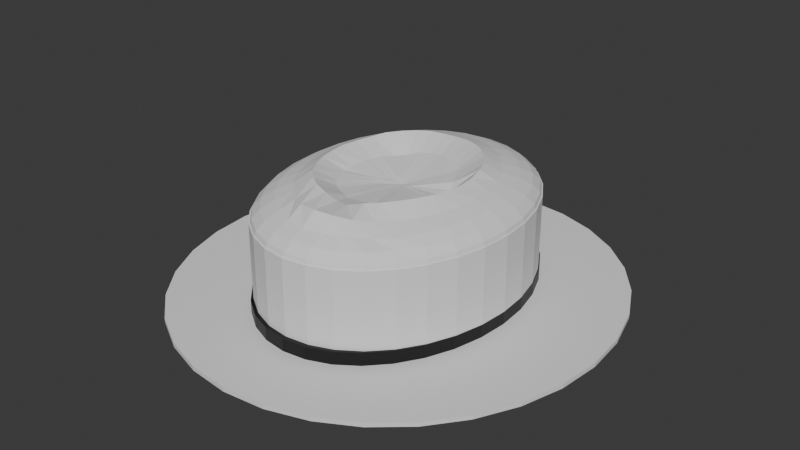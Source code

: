 # Source: V3BACKUP.blend  (saved by Blender 4.1.24; exported with 4.5.12 LTS)
import bpy
from mathutils import Matrix  # noqa: F401  (used for matrix-valued properties, if any)

bpy.ops.wm.read_factory_settings(use_empty=True)
scene = bpy.context.scene
scene.name = 'Scene'

# ---- collections
col_collection = bpy.data.collections.new('Collection'); scene.collection.children.link(col_collection)

# ---- materials (node trees are filled in below, after node groups)
mat_material = bpy.data.materials.new('Material')
mat_material.use_transparent_shadow = False

# ---- material node trees
mat_material.use_nodes = True; mat_material.node_tree.nodes.clear()
_N = mat_material.node_tree.nodes; _L = mat_material.node_tree.links
n0 = _N.new('ShaderNodeBsdfPrincipled'); n0.name = 'Principled BSDF'; n0.location = (10, 300)
n0.inputs[0].default_value = (0.0, 0.0, 0.0, 1.0)
n1 = _N.new('ShaderNodeOutputMaterial'); n1.name = 'Material Output'; n1.location = (300, 300)
_L.new(n0.outputs[0], n1.inputs[0])
n1.is_active_output = True

# ---- world
world_world = bpy.data.worlds.new('World'); scene.world = world_world
world_world.use_nodes = True; world_world.node_tree.nodes.clear()
_N = world_world.node_tree.nodes; _L = world_world.node_tree.links
n0 = _N.new('ShaderNodeOutputWorld'); n0.name = 'World Output'; n0.location = (300, 300)
n1 = _N.new('ShaderNodeBackground'); n1.name = 'Background'; n1.location = (10, 300)
n1.inputs[0].default_value = (0.05088, 0.05088, 0.05088, 1.0)
_L.new(n1.outputs[0], n0.inputs[0])
n0.is_active_output = True
world_world.color = (0.05088, 0.05088, 0.05088)
world_world.use_sun_shadow = False
world_world.sun_shadow_jitter_overblur = 0.0

# ---- meshes
me_cylinder = bpy.data.meshes.new('Cylinder')
me_cylinder.from_pydata([(0.0, 1.0, -1.0), (0.0, 1.0, 1.0), (0.1951, 0.9808, -1.0), (0.1951, 0.9808, 1.0), (0.3827, 0.9239, -1.0), (0.3827, 0.9239, 1.0), (0.5556, 0.8315, -1.0), (0.5556, 0.8315, 1.0), (0.7071, 0.7071, -1.0), (0.7071, 0.7071, 1.0), (0.8315, 0.5556, -1.0), (0.8315, 0.5556, 1.0), (0.9239, 0.3827, -1.0), (0.9239, 0.3827, 1.0), (0.9808, 0.1951, -1.0), (0.9808, 0.1951, 1.0), (1.0, 0.0, -1.0), (1.0, 0.0, 1.0), (0.9808, -0.1951, -1.0), (0.9808, -0.1951, 1.0), (0.9239, -0.3827, -1.0), (0.9239, -0.3827, 1.0), (0.8315, -0.5556, -1.0), (0.8315, -0.5556, 1.0), (0.7071, -0.7071, -1.0), (0.7071, -0.7071, 1.0), (0.5556, -0.8315, -1.0), (0.5556, -0.8315, 1.0), (0.3827, -0.9239, -1.0), (0.3827, -0.9239, 1.0), (0.1951, -0.9808, -1.0), (0.1951, -0.9808, 1.0), (0.0, -1.0, -1.0), (0.0, -1.0, 1.0), (-0.1951, -0.9808, -1.0), (-0.1951, -0.9808, 1.0), (-0.3827, -0.9239, -1.0), (-0.3827, -0.9239, 1.0), (-0.5556, -0.8315, -1.0), (-0.5556, -0.8315, 1.0), (-0.7071, -0.7071, -1.0), (-0.7071, -0.7071, 1.0), (-0.8315, -0.5556, -1.0), (-0.8315, -0.5556, 1.0), (-0.9239, -0.3827, -1.0), (-0.9239, -0.3827, 1.0), (-0.9808, -0.1951, -1.0), (-0.9808, -0.1951, 1.0), (-1.0, 0.0, -1.0), (-1.0, 0.0, 1.0), (-0.9808, 0.1951, -1.0), (-0.9808, 0.1951, 1.0), (-0.9239, 0.3827, -1.0), (-0.9239, 0.3827, 1.0), (-0.8315, 0.5556, -1.0), (-0.8315, 0.5556, 1.0), (-0.7071, 0.7071, -1.0), (-0.7071, 0.7071, 1.0), (-0.5556, 0.8315, -1.0), (-0.5556, 0.8315, 1.0), (-0.3827, 0.9239, -1.0), (-0.3827, 0.9239, 1.0), (-0.1951, 0.9808, -1.0), (-0.1951, 0.9808, 1.0)], [], [(0, 1, 3, 2), (2, 3, 5, 4), (4, 5, 7, 6), (6, 7, 9, 8), (8, 9, 11, 10), (10, 11, 13, 12), (12, 13, 15, 14), (14, 15, 17, 16), (16, 17, 19, 18), (18, 19, 21, 20), (20, 21, 23, 22), (22, 23, 25, 24), (24, 25, 27, 26), (26, 27, 29, 28), (28, 29, 31, 30), (30, 31, 33, 32), (32, 33, 35, 34), (34, 35, 37, 36), (36, 37, 39, 38), (38, 39, 41, 40), (40, 41, 43, 42), (42, 43, 45, 44), (44, 45, 47, 46), (46, 47, 49, 48), (48, 49, 51, 50), (50, 51, 53, 52), (52, 53, 55, 54), (54, 55, 57, 56), (56, 57, 59, 58), (58, 59, 61, 60), (3, 1, 63, 61, 59, 57, 55, 53, 51, 49, 47, 45, 43, 41, 39, 37, 35, 33, 31, 29, 27, 25, 23, 21, 19, 17, 15, 13, 11, 9, 7, 5), (60, 61, 63, 62), (62, 63, 1, 0), (0, 2, 4, 6, 8, 10, 12, 14, 16, 18, 20, 22, 24, 26, 28, 30, 32, 34, 36, 38, 40, 42, 44, 46, 48, 50, 52, 54, 56, 58, 60, 62)])
_uv = me_cylinder.uv_layers.new(name='UVMap')
_uv.uv.foreach_set('vector', [1.0, 0.5, 1.0, 1.0, 0.9688, 1.0, 0.9688, 0.5, 0.9688, 0.5, 0.9688, 1.0, 0.9375, 1.0, 0.9375, 0.5, 0.9375, 0.5, 0.9375, 1.0, 0.9062, 1.0, 0.9062, 0.5, 0.9062, 0.5, 0.9062, 1.0, 0.875, 1.0, 0.875, 0.5, 0.875, 0.5, 0.875, 1.0, 0.8438, 1.0, 0.8438, 0.5, 0.8438, 0.5, 0.8438, 1.0, 0.8125, 1.0, 0.8125, 0.5, 0.8125, 0.5, 0.8125, 1.0, 0.7812, 1.0, 0.7812, 0.5, 0.7812, 0.5, 0.7812, 1.0, 0.75, 1.0, 0.75, 0.5, 0.75, 0.5, 0.75, 1.0, 0.7188, 1.0, 0.7188, 0.5, 0.7188, 0.5, 0.7188, 1.0, 0.6875, 1.0, 0.6875, 0.5, 0.6875, 0.5, 0.6875, 1.0, 0.6562, 1.0, 0.6562, 0.5, 0.6562, 0.5, 0.6562, 1.0, 0.625, 1.0, 0.625, 0.5, 0.625, 0.5, 0.625, 1.0, 0.5938, 1.0, 0.5938, 0.5, 0.5938, 0.5, 0.5938, 1.0, 0.5625, 1.0, 0.5625, 0.5, 0.5625, 0.5, 0.5625, 1.0, 0.5312, 1.0, 0.5312, 0.5, 0.5312, 0.5, 0.5312, 1.0, 0.5, 1.0, 0.5, 0.5, 0.5, 0.5, 0.5, 1.0, 0.4688, 1.0, 0.4688, 0.5, 0.4688, 0.5, 0.4688, 1.0, 0.4375, 1.0, 0.4375, 0.5, 0.4375, 0.5, 0.4375, 1.0, 0.4062, 1.0, 0.4062, 0.5, 0.4062, 0.5, 0.4062, 1.0, 0.375, 1.0, 0.375, 0.5, 0.375, 0.5, 0.375, 1.0, 0.3438, 1.0, 0.3438, 0.5, 0.3438, 0.5, 0.3438, 1.0, 0.3125, 1.0, 0.3125, 0.5, 0.3125, 0.5, 0.3125, 1.0, 0.2812, 1.0, 0.2812, 0.5, 0.2812, 0.5, 0.2812, 1.0, 0.25, 1.0, 0.25, 0.5, 0.25, 0.5, 0.25, 1.0, 0.2188, 1.0, 0.2188, 0.5, 0.2188, 0.5, 0.2188, 1.0, 0.1875, 1.0, 0.1875, 0.5, 0.1875, 0.5, 0.1875, 1.0, 0.1562, 1.0, 0.1562, 0.5, 0.1562, 0.5, 0.1562, 1.0, 0.125, 1.0, 0.125, 0.5, 0.125, 0.5, 0.125, 1.0, 0.09375, 1.0, 0.09375, 0.5, 0.09375, 0.5, 0.09375, 1.0, 0.0625, 1.0, 0.0625, 0.5, 0.2968, 0.4854, 0.25, 0.49, 0.2032, 0.4854, 0.1582, 0.4717, 0.1167, 0.4496, 0.08029, 0.4197, 0.05045, 0.3833, 0.02827, 0.3418, 0.01461, 0.2968, 0.01, 0.25, 0.01461, 0.2032, 0.02827, 0.1582, 0.05045, 0.1167, 0.08029, 0.08029, 0.1167, 0.05045, 0.1582, 0.02827, 0.2032, 0.01461, 0.25, 0.01, 0.2968, 0.01461, 0.3418, 0.02827, 0.3833, 0.05045, 0.4197, 0.08029, 0.4496, 0.1167, 0.4717, 0.1582, 0.4854, 0.2032, 0.49, 0.25, 0.4854, 0.2968, 0.4717, 0.3418, 0.4496, 0.3833, 0.4197, 0.4197, 0.3833, 0.4496, 0.3418, 0.4717, 0.0625, 0.5, 0.0625, 1.0, 0.03125, 1.0, 0.03125, 0.5, 0.03125, 0.5, 0.03125, 1.0, 0.0, 1.0, 0.0, 0.5, 0.75, 0.49, 0.7968, 0.4854, 0.8418, 0.4717, 0.8833, 0.4496, 0.9197, 0.4197, 0.9496, 0.3833, 0.9717, 0.3418, 0.9854, 0.2968, 0.99, 0.25, 0.9854, 0.2032, 0.9717, 0.1582, 0.9496, 0.1167, 0.9197, 0.08029, 0.8833, 0.05045, 0.8418, 0.02827, 0.7968, 0.01461, 0.75, 0.01, 0.7032, 0.01461, 0.6582, 0.02827, 0.6167, 0.05045, 0.5803, 0.08029, 0.5504, 0.1167, 0.5283, 0.1582, 0.5146, 0.2032, 0.51, 0.25, 0.5146, 0.2968, 0.5283, 0.3418, 0.5504, 0.3833, 0.5803, 0.4197, 0.6167, 0.4496, 0.6582, 0.4717, 0.7032, 0.4854])
me_cylinder.update()
me_sphere = bpy.data.meshes.new('Sphere')
me_sphere.from_pydata([(-0.001699, 0.5661, 0.8959), (0.0, 1.0, -2.32), (0.0, 0.8315, 0.5556), (0.0, 1.0, 0.08), (0.0, 0.9808, 0.1951), (0.1951, 0.9808, -2.32), (0.0255, 0.03254, 0.4328), (0.1951, 0.9808, 0.08), (0.09441, 0.3614, 0.696), (0.3827, 0.9239, -2.32), (0.1094, 0.5579, 0.9117), (0.3827, 0.9239, 0.08), (0.1379, 0.6935, 0.7071), (0.5556, 0.8315, -2.32), (0.1622, 0.8155, 0.5556), (0.5556, 0.8315, 0.08), (0.7071, 0.7071, -2.32), (0.1802, 0.9061, 0.3827), (0.7071, 0.7071, 0.08), (0.1913, 0.9619, 0.1951), (0.8315, 0.5556, -2.32), (0.03882, 0.03896, 0.4388), (0.8315, 0.5556, 0.08), (0.1463, 0.3414, 0.6954), (0.9239, 0.3827, -2.32), (0.2174, 0.5278, 0.9254), (0.2706, 0.6533, 0.7071), (0.9239, 0.3827, 0.08), (0.3182, 0.7682, 0.5556), (0.9808, 0.1951, -2.32), (0.9808, 0.1951, 0.08), (0.3536, 0.8536, 0.3827), (0.3753, 0.9061, 0.1951), (1.0, 0.0, -2.32), (1.0, 0.0, 0.08), (0.05068, 0.04001, 0.4431), (0.2146, 0.3088, 0.6847), (0.9808, -0.1951, -2.32), (0.3164, 0.4762, 0.9281), (0.9808, -0.1951, 0.08), (0.3928, 0.5879, 0.7071), (0.9239, -0.3827, -2.32), (0.4619, 0.6913, 0.5556), (0.9239, -0.3827, 0.08), (0.5133, 0.7682, 0.3827), (0.8315, -0.5556, -2.32), (0.5449, 0.8155, 0.1951), (0.8315, -0.5556, 0.08), (0.04176, 0.02018, 0.428), (0.7071, -0.7071, -2.32), (0.2748, 0.2614, 0.6619), (0.7071, -0.7071, 0.08), (0.5556, -0.8315, -2.32), (0.4052, 0.4067, 0.9385), (0.5556, -0.8315, 0.08), (0.5, 0.5, 0.7071), (0.3827, -0.9239, -2.32), (0.5879, 0.5879, 0.5556), (0.3827, -0.9239, 0.08), (0.6533, 0.6533, 0.3827), (0.6935, 0.6935, 0.1951), (0.1951, -0.9808, -2.32), (0.1951, -0.9808, 0.08), (0.04478, 0.00943, 0.4268), (0.3182, 0.2185, 0.6597), (0.0, -1.0, -2.32), (0.4793, 0.3211, 0.9502), (0.0, -1.0, 0.08), (0.5879, 0.3928, 0.7071), (-0.1951, -0.9808, -2.32), (-0.1951, -0.9808, 0.08), (0.6913, 0.4619, 0.5556), (-0.3827, -0.9239, -2.32), (0.7682, 0.5133, 0.3827), (-0.3827, -0.9239, 0.08), (0.8155, 0.5449, 0.1951), (0.006926, -0.0004513, 0.4176), (-0.5556, -0.8315, -2.32), (-0.5556, -0.8315, 0.08), (0.06949, 0.006514, 0.4439), (-0.7071, -0.7071, -2.32), (0.3871, 0.1256, 0.6477), (0.5362, 0.2206, 0.9607), (-0.7071, -0.7071, 0.08), (0.6533, 0.2706, 0.7071), (-0.8315, -0.5556, -2.32), (0.7682, 0.3182, 0.5556), (-0.8315, -0.5556, 0.08), (-0.9239, -0.3827, -2.32), (0.8536, 0.3536, 0.3827), (-0.9239, -0.3827, 0.08), (0.9061, 0.3753, 0.1951), (-0.9808, -0.1951, -2.32), (0.09425, -0.006194, 0.464), (-0.9808, -0.1951, 0.08), (0.425, 0.06499, 0.5476), (-1.0, 0.0, -2.32), (0.5623, 0.1108, 0.919), (-1.0, 0.0, 0.08), (0.6935, 0.1379, 0.7071), (-0.9808, 0.1951, -2.32), (0.8155, 0.1622, 0.5556), (0.9061, 0.1802, 0.3827), (-0.9808, 0.1951, 0.08), (-0.9239, 0.3827, -2.32), (0.9619, 0.1913, 0.1951), (0.09564, -0.01779, 0.4627), (-0.9239, 0.3827, 0.08), (-0.8315, 0.5556, -2.32), (0.4304, -0.001761, 0.5122), (0.5714, 0.001621, 0.909), (-0.8315, 0.5556, 0.08), (0.7071, 1.49e-08, 0.7071), (-0.7071, 0.7071, -2.32), (0.8315, -8.941e-08, 0.5556), (-0.7071, 0.7071, 0.08), (0.9239, 4.47e-08, 0.3827), (-0.5556, 0.8315, -2.32), (0.9808, -8.941e-08, 0.1951), (-0.5556, 0.8315, 0.08), (0.08235, -0.02049, 0.4539), (-0.3827, 0.9239, -2.32), (0.3884, -0.0911, 0.5443), (-0.3827, 0.9239, 0.08), (0.5652, -0.108, 0.9303), (-0.1951, 0.9808, -2.32), (-0.1951, 0.9808, 0.08), (0.6935, -0.1379, 0.7071), (0.8155, -0.1622, 0.5556), (0.9061, -0.1802, 0.3827), (0.9619, -0.1913, 0.1951), (0.07118, -0.0223, 0.448), (0.3579, -0.1439, 0.5551), (0.5353, -0.2159, 0.9496), (0.6533, -0.2706, 0.7071), (0.7682, -0.3182, 0.5556), (0.8536, -0.3536, 0.3827), (0.9061, -0.3753, 0.1951), (0.07595, -0.03496, 0.4525), (0.3389, -0.1825, 0.5654), (0.4815, -0.3151, 0.9619), (0.5879, -0.3928, 0.7071), (0.6885, -0.4648, 0.5514), (0.7633, -0.5146, 0.3825), (0.8155, -0.5449, 0.1951), (0.08403, -0.0534, 0.4617), (0.3064, -0.2389, 0.5971), (0.409, -0.4075, 0.9605), (0.502, -0.5017, 0.7037), (0.5863, -0.6059, 0.524), (0.6384, -0.6448, 0.3848), (0.6935, -0.6935, 0.1951), (0.07819, -0.06628, 0.4645), (0.2252, -0.3449, 0.6381), (0.3171, -0.4749, 0.926), (0.393, -0.588, 0.7073), (0.4593, -0.6801, 0.5235), (0.5137, -0.7667, 0.3844), (0.5449, -0.8155, 0.1951), (0.05395, -0.07091, 0.4558), (0.1604, -0.39, 0.6147), (0.2153, -0.5208, 0.8864), (0.2799, -0.6653, 0.758), (0.3208, -0.7679, 0.558), (0.3536, -0.8536, 0.3827), (0.3753, -0.9061, 0.1951), (0.03217, -0.09103, 0.4566), (0.1122, -0.3998, 0.6255), (0.09482, -0.5457, 0.7681), (0.1518, -0.7228, 0.8354), (0.1622, -0.8155, 0.5556), (0.1802, -0.9061, 0.3827), (0.1913, -0.9619, 0.1951), (0.007304, -0.1064, 0.4587), (-0.04454, -0.4203, 0.6203), (-0.009359, -0.5418, 0.7526), (0.01086, -0.7434, 0.864), (-1.043e-07, -0.8315, 0.5556), (2.98e-08, -0.9239, 0.3827), (-1.341e-07, -0.9808, 0.1951), (-0.04079, -0.1026, 0.4626), (-0.08861, -0.4076, 0.6319), (-0.09917, -0.5572, 0.9054), (-0.1463, -0.7233, 0.8104), (-0.1622, -0.8155, 0.5556), (-0.1802, -0.9061, 0.3827), (-0.1913, -0.9619, 0.1951), (-0.08234, -0.09108, 0.4516), (-0.1918, -0.3735, 0.6325), (-0.2169, -0.5323, 0.9611), (-0.2753, -0.6614, 0.7308), (-0.3182, -0.7682, 0.5556), (-0.3536, -0.8536, 0.3827), (-0.3753, -0.9061, 0.1951), (-0.1019, -0.0884, 0.4487), (-0.2469, -0.3465, 0.6392), (-0.318, -0.4815, 0.981), (-0.3928, -0.5879, 0.7071), (-0.4619, -0.6913, 0.5556), (-0.5133, -0.7682, 0.3827), (-0.5449, -0.8155, 0.1951), (-0.1181, -0.07894, 0.4564), (-0.2957, -0.2955, 0.6527), (-0.4087, -0.4074, 0.984), (-0.5, -0.5, 0.7071), (-0.5879, -0.5879, 0.5556), (-0.6533, -0.6533, 0.3827), (-0.6935, -0.6935, 0.1951), (-0.1285, -0.06105, 0.4687), (-0.3559, -0.2045, 0.6471), (-0.4772, -0.3185, 0.9615), (-0.5879, -0.3928, 0.7071), (-0.6913, -0.4619, 0.5556), (-0.7682, -0.5133, 0.3827), (-0.8155, -0.5449, 0.1951), (-0.1364, -0.04222, 0.4761), (-0.3848, -0.152, 0.6281), (-0.5333, -0.2212, 0.9491), (-0.6533, -0.2706, 0.7071), (-0.7682, -0.3182, 0.5556), (-0.8536, -0.3536, 0.3827), (-0.9061, -0.3753, 0.1951), (-0.1377, -0.02727, 0.4763), (-0.3918, -0.09568, 0.6461), (-0.5646, -0.1138, 0.9363), (-0.6935, -0.1379, 0.7071), (-0.8155, -0.1622, 0.5556), (-0.9061, -0.1802, 0.3827), (-0.9619, -0.1913, 0.1951), (-0.1359, -0.01419, 0.4749), (-0.3871, 0.02005, 0.6472), (-0.5753, -0.001877, 0.9298), (-0.7071, 2.98e-08, 0.7071), (-0.8315, 1.639e-07, 0.5556), (-0.9239, 1.49e-08, 0.3827), (-0.9808, 2.682e-07, 0.1951), (-0.1303, -0.0001047, 0.4733), (-0.3695, 0.08989, 0.6261), (-0.5616, 0.1097, 0.9132), (-0.6935, 0.1379, 0.7071), (-0.8155, 0.1622, 0.5556), (-0.9061, 0.1802, 0.3827), (-0.9619, 0.1913, 0.1951), (-0.1047, 0.023, 0.4724), (-0.346, 0.1541, 0.6236), (-0.5296, 0.2154, 0.9121), (-0.6533, 0.2706, 0.7071), (-0.7682, 0.3182, 0.5556), (-0.8536, 0.3536, 0.3827), (-0.9061, 0.3753, 0.1951), (-0.0798, 0.04615, 0.4776), (-0.2941, 0.2308, 0.576), (-0.4814, 0.3152, 0.9357), (-0.5879, 0.3928, 0.7071), (-0.6913, 0.4619, 0.5556), (-0.7682, 0.5133, 0.3827), (-0.8155, 0.5449, 0.1951), (-0.06771, 0.05367, 0.4823), (-0.2535, 0.2723, 0.5732), (-0.4085, 0.4027, 0.9315), (-0.5001, 0.5001, 0.7074), (-0.5879, 0.5879, 0.5556), (-0.6533, 0.6533, 0.3827), (-0.6935, 0.6935, 0.1951), (-0.04923, 0.05304, 0.4763), (-0.2244, 0.2918, 0.5927), (-0.3215, 0.4737, 0.9295), (-0.3928, 0.5879, 0.7071), (-0.4619, 0.6913, 0.5556), (-0.5133, 0.7682, 0.3827), (-0.5449, 0.8155, 0.1951), (-0.01405, 0.04269, 0.4589), (-0.1497, 0.3345, 0.6467), (-0.2212, 0.5258, 0.9204), (-0.2706, 0.6533, 0.7073), (-0.3182, 0.7682, 0.5556), (-0.356, 0.8523, 0.3474), (-0.3753, 0.9061, 0.1951), (0.008372, 0.03024, 0.435), (-0.06101, 0.3627, 0.6708), (-0.1124, 0.5551, 0.8968), (-0.1379, 0.6935, 0.7071), (-0.1622, 0.8155, 0.5556), (-0.1802, 0.9061, 0.3827), (-0.1913, 0.9619, 0.1951), (0.01755, 0.03063, 0.4324), (0.01276, 0.3743, 0.6817), (8.941e-08, 0.7071, 0.7071), (5.96e-08, 0.9239, 0.3827), (0.0, 0.9921, 0.08), (0.1936, 0.9731, 0.08), (0.3797, 0.9166, 0.08), (0.5512, 0.8249, 0.08), (0.7015, 0.7015, 0.08), (0.8249, 0.5512, 0.08), (0.9166, 0.3797, 0.08), (0.9731, 0.1936, 0.08), (0.9921, -1.334e-07, 0.08), (0.9731, -0.1936, 0.08), (0.9166, -0.3797, 0.08), (0.8249, -0.5512, 0.08), (0.7015, -0.7015, 0.08), (0.5512, -0.8249, 0.08), (0.3797, -0.9166, 0.08), (0.1936, -0.9731, 0.08), (-2.484e-07, -0.9921, 0.08), (-0.1936, -0.9731, 0.08), (-0.3797, -0.9166, 0.08), (-0.5512, -0.8249, 0.08), (-0.7015, -0.7015, 0.08), (-0.8249, -0.5512, 0.08), (-0.9166, -0.3797, 0.08), (-0.9731, -0.1936, 0.08), (-0.9921, 3.737e-07, 0.08), (-0.9731, 0.1936, 0.08), (-0.9166, 0.3797, 0.08), (-0.8249, 0.5512, 0.08), (-0.7015, 0.7015, 0.08), (-0.5512, 0.8249, 0.08), (-0.3797, 0.9166, 0.08), (-0.1936, 0.9731, 0.08)], [], [(287, 0, 10, 12), (2, 287, 12, 14), (288, 2, 14, 17), (4, 288, 17, 19), (289, 4, 19, 290), (285, 76, 6), (286, 285, 6, 8), (0, 286, 8, 10), (8, 6, 21, 23), (10, 8, 23, 25), (12, 10, 25, 26), (14, 12, 26, 28), (17, 14, 28, 31), (19, 17, 31, 32), (19, 32, 291, 290), (6, 76, 21), (31, 28, 42, 44), (32, 31, 44, 46), (32, 46, 292, 291), (21, 76, 35), (23, 21, 35, 36), (25, 23, 36, 38), (26, 25, 38, 40), (28, 26, 40, 42), (38, 36, 50, 53), (40, 38, 53, 55), (42, 40, 55, 57), (44, 42, 57, 59), (46, 44, 59, 60), (46, 60, 293, 292), (35, 76, 48), (36, 35, 48, 50), (60, 59, 73, 75), (293, 60, 75, 294), (48, 76, 63), (50, 48, 63, 64), (53, 50, 64, 66), (55, 53, 66, 68), (57, 55, 68, 71), (59, 57, 71, 73), (68, 66, 82, 84), (71, 68, 84, 86), (73, 71, 86, 89), (75, 73, 89, 91), (294, 75, 91, 295), (63, 76, 79), (64, 63, 79, 81), (66, 64, 81, 82), (295, 91, 105, 296), (79, 76, 93), (81, 79, 93, 95), (82, 81, 95, 97), (84, 82, 97, 99), (86, 84, 99, 101), (89, 86, 101, 102), (91, 89, 102, 105), (99, 97, 110, 112), (101, 99, 112, 114), (102, 101, 114, 116), (105, 102, 116, 118), (296, 105, 118, 297), (93, 76, 106), (95, 93, 106, 109), (97, 95, 109, 110), (297, 118, 130, 298), (106, 76, 120), (109, 106, 120, 122), (110, 109, 122, 124), (112, 110, 124, 127), (114, 112, 127, 128), (116, 114, 128, 129), (118, 116, 129, 130), (128, 127, 134, 135), (129, 128, 135, 136), (130, 129, 136, 137), (298, 130, 137, 299), (120, 76, 131), (122, 120, 131, 132), (124, 122, 132, 133), (127, 124, 133, 134), (131, 76, 138), (132, 131, 138, 139), (133, 132, 139, 140), (134, 133, 140, 141), (135, 134, 141, 142), (136, 135, 142, 143), (137, 136, 143, 144), (299, 137, 144, 300), (142, 141, 148, 149), (143, 142, 149, 150), (144, 143, 150, 151), (300, 144, 151, 301), (138, 76, 145), (139, 138, 145, 146), (140, 139, 146, 147), (141, 140, 147, 148), (146, 145, 152, 153), (147, 146, 153, 154), (148, 147, 154, 155), (149, 148, 155, 156), (150, 149, 156, 157), (151, 150, 157, 158), (301, 151, 158, 302), (145, 76, 152), (157, 156, 163, 164), (158, 157, 164, 165), (302, 158, 165, 303), (152, 76, 159), (153, 152, 159, 160), (154, 153, 160, 161), (155, 154, 161, 162), (156, 155, 162, 163), (161, 160, 167, 168), (162, 161, 168, 169), (163, 162, 169, 170), (164, 163, 170, 171), (165, 164, 171, 172), (303, 165, 172, 304), (159, 76, 166), (160, 159, 166, 167), (172, 171, 178, 179), (304, 172, 179, 305), (166, 76, 173), (167, 166, 173, 174), (168, 167, 174, 175), (169, 168, 175, 176), (170, 169, 176, 177), (171, 170, 177, 178), (175, 174, 181, 182), (176, 175, 182, 183), (177, 176, 183, 184), (178, 177, 184, 185), (179, 178, 185, 186), (305, 179, 186, 306), (173, 76, 180), (174, 173, 180, 181), (186, 185, 192, 193), (306, 186, 193, 307), (180, 76, 187), (181, 180, 187, 188), (182, 181, 188, 189), (183, 182, 189, 190), (184, 183, 190, 191), (185, 184, 191, 192), (190, 189, 196, 197), (191, 190, 197, 198), (192, 191, 198, 199), (193, 192, 199, 200), (307, 193, 200, 308), (187, 76, 194), (188, 187, 194, 195), (189, 188, 195, 196), (308, 200, 207, 309), (194, 76, 201), (195, 194, 201, 202), (196, 195, 202, 203), (197, 196, 203, 204), (198, 197, 204, 205), (199, 198, 205, 206), (200, 199, 206, 207), (204, 203, 210, 211), (205, 204, 211, 212), (206, 205, 212, 213), (207, 206, 213, 214), (309, 207, 214, 310), (201, 76, 208), (202, 201, 208, 209), (203, 202, 209, 210), (310, 214, 221, 311), (208, 76, 215), (209, 208, 215, 216), (210, 209, 216, 217), (211, 210, 217, 218), (212, 211, 218, 219), (213, 212, 219, 220), (214, 213, 220, 221), (219, 218, 225, 226), (220, 219, 226, 227), (221, 220, 227, 228), (311, 221, 228, 312), (215, 76, 222), (216, 215, 222, 223), (217, 216, 223, 224), (218, 217, 224, 225), (223, 222, 229, 230), (224, 223, 230, 231), (225, 224, 231, 232), (226, 225, 232, 233), (227, 226, 233, 234), (228, 227, 234, 235), (312, 228, 235, 313), (222, 76, 229), (234, 233, 240, 241), (235, 234, 241, 242), (235, 242, 314, 313), (229, 76, 236), (230, 229, 236, 237), (231, 230, 237, 238), (232, 231, 238, 239), (233, 232, 239, 240), (237, 236, 243, 244), (238, 237, 244, 245), (239, 238, 245, 246), (240, 239, 246, 247), (241, 240, 247, 248), (242, 241, 248, 249), (242, 249, 315, 314), (236, 76, 243), (248, 247, 254, 255), (249, 248, 255, 256), (249, 256, 316, 315), (243, 76, 250), (244, 243, 250, 251), (245, 244, 251, 252), (246, 245, 252, 253), (247, 246, 253, 254), (252, 251, 258, 259), (253, 252, 259, 260), (254, 253, 260, 261), (255, 254, 261, 262), (256, 255, 262, 263), (256, 263, 317, 316), (250, 76, 257), (251, 250, 257, 258), (263, 262, 269, 270), (317, 263, 270, 318), (257, 76, 264), (258, 257, 264, 265), (259, 258, 265, 266), (260, 259, 266, 267), (261, 260, 267, 268), (262, 261, 268, 269), (266, 265, 272, 273), (267, 266, 273, 274), (268, 267, 274, 275), (269, 268, 275, 276), (270, 269, 276, 277), (318, 270, 277, 319), (264, 76, 271), (265, 264, 271, 272), (277, 276, 283, 284), (319, 277, 284, 320), (271, 76, 278), (272, 271, 278, 279), (273, 272, 279, 280), (274, 273, 280, 281), (275, 274, 281, 282), (276, 275, 282, 283), (281, 280, 0, 287), (282, 281, 287, 2), (283, 282, 2, 288), (284, 283, 288, 4), (320, 284, 4, 289), (278, 76, 285), (279, 278, 285, 286), (280, 279, 286, 0), (320, 289, 290, 291, 292, 293, 294, 295, 296, 297, 298, 299, 300, 301, 302, 303, 304, 305, 306, 307, 308, 309, 310, 311, 312, 313, 314, 315, 316, 317, 318, 319), (1, 3, 7, 5), (5, 7, 11, 9), (9, 11, 15, 13), (13, 15, 18, 16), (16, 18, 22, 20), (20, 22, 27, 24), (24, 27, 30, 29), (29, 30, 34, 33), (33, 34, 39, 37), (37, 39, 43, 41), (41, 43, 47, 45), (45, 47, 51, 49), (49, 51, 54, 52), (52, 54, 58, 56), (56, 58, 62, 61), (61, 62, 67, 65), (65, 67, 70, 69), (69, 70, 74, 72), (72, 74, 78, 77), (77, 78, 83, 80), (80, 83, 87, 85), (85, 87, 90, 88), (88, 90, 94, 92), (92, 94, 98, 96), (96, 98, 103, 100), (100, 103, 107, 104), (104, 107, 111, 108), (108, 111, 115, 113), (113, 115, 119, 117), (117, 119, 123, 121), (15, 11, 7, 3, 126, 123, 119, 115, 111, 107, 103, 98, 94, 90, 87, 83, 78, 74, 70, 67, 62, 58, 54, 51, 47, 43, 39, 34, 30, 27, 22, 18), (121, 123, 126, 125), (125, 126, 3, 1), (125, 1, 5, 9, 13, 16, 20, 24, 29, 33, 37, 41, 45, 49, 52, 56, 61, 65, 69, 72, 77, 80, 85, 88, 92, 96, 100, 104, 108, 113, 117, 121)])
me_sphere.polygons.foreach_set('material_index', [0, 0, 0, 0, 0, 0, 0, 0, 0, 0, 0, 0, 0, 0, 0, 0, 0, 0, 0, 0, 0, 0, 0, 0, 0, 0, 0, 0, 0, 0, 0, 0, 0, 0, 0, 0, 0, 0, 0, 0, 0, 0, 0, 0, 0, 0, 0, 0, 0, 0, 0, 0, 0, 0, 0, 0, 0, 0, 0, 0, 0, 0, 0, 0, 0, 0, 0, 0, 0, 0, 0, 0, 0, 0, 0, 0, 0, 0, 0, 0, 0, 0, 0, 0, 0, 0, 0, 0, 0, 0, 0, 0, 0, 0, 0, 0, 0, 0, 0, 0, 0, 0, 0, 0, 0, 0, 0, 0, 0, 0, 0, 0, 0, 0, 0, 0, 0, 0, 0, 0, 0, 0, 0, 0, 0, 0, 0, 0, 0, 0, 0, 0, 0, 0, 0, 0, 0, 0, 0, 0, 0, 0, 0, 0, 0, 0, 0, 0, 0, 0, 0, 0, 0, 0, 0, 0, 0, 0, 0, 0, 0, 0, 0, 0, 0, 0, 0, 0, 0, 0, 0, 0, 0, 0, 0, 0, 0, 0, 0, 0, 0, 0, 0, 0, 0, 0, 0, 0, 0, 0, 0, 0, 0, 0, 0, 0, 0, 0, 0, 0, 0, 0, 0, 0, 0, 0, 0, 0, 0, 0, 0, 0, 0, 0, 0, 0, 0, 0, 0, 0, 0, 0, 0, 0, 0, 0, 0, 0, 0, 0, 0, 0, 0, 0, 0, 0, 0, 0, 0, 0, 0, 0, 0, 0, 0, 0, 0, 0, 0, 0, 0, 0, 0, 0, 0, 0, 2, 2, 2, 2, 2, 2, 2, 2, 2, 2, 2, 2, 2, 2, 2, 2, 2, 2, 2, 2, 2, 2, 2, 2, 2, 2, 2, 2, 2, 2, 2, 2, 2, 2, 2])
_uv = me_sphere.uv_layers.new(name='UVMap')
_uv.uv.foreach_set('vector', [0.75, 0.75, 0.75, 0.8125, 0.7188, 0.8125, 0.7188, 0.75, 0.75, 0.6875, 0.75, 0.75, 0.7188, 0.75, 0.7188, 0.6875, 0.75, 0.625, 0.75, 0.6875, 0.7188, 0.6875, 0.7188, 0.625, 0.75, 0.5625, 0.75, 0.625, 0.7188, 0.625, 0.7188, 0.5625, 0.75, 0.5256, 0.75, 0.5625, 0.7188, 0.5625, 0.7188, 0.5256, 0.75, 0.9375, 0.7344, 1.0, 0.7188, 0.9375, 0.75, 0.875, 0.75, 0.9375, 0.7188, 0.9375, 0.7188, 0.875, 0.75, 0.8125, 0.75, 0.875, 0.7188, 0.875, 0.7188, 0.8125, 0.7188, 0.875, 0.7188, 0.9375, 0.6875, 0.9375, 0.6875, 0.875, 0.7188, 0.8125, 0.7188, 0.875, 0.6875, 0.875, 0.6875, 0.8125, 0.7188, 0.75, 0.7188, 0.8125, 0.6875, 0.8125, 0.6875, 0.75, 0.7188, 0.6875, 0.7188, 0.75, 0.6875, 0.75, 0.6875, 0.6875, 0.7188, 0.625, 0.7188, 0.6875, 0.6875, 0.6875, 0.6875, 0.625, 0.7188, 0.5625, 0.7188, 0.625, 0.6875, 0.625, 0.6875, 0.5625, 0.7188, 0.5625, 0.6875, 0.5625, 0.6875, 0.5256, 0.7188, 0.5256, 0.7188, 0.9375, 0.7031, 1.0, 0.6875, 0.9375, 0.6875, 0.625, 0.6875, 0.6875, 0.6562, 0.6875, 0.6562, 0.625, 0.6875, 0.5625, 0.6875, 0.625, 0.6562, 0.625, 0.6562, 0.5625, 0.6875, 0.5625, 0.6562, 0.5625, 0.6562, 0.5256, 0.6875, 0.5256, 0.6875, 0.9375, 0.6719, 1.0, 0.6562, 0.9375, 0.6875, 0.875, 0.6875, 0.9375, 0.6562, 0.9375, 0.6562, 0.875, 0.6875, 0.8125, 0.6875, 0.875, 0.6562, 0.875, 0.6562, 0.8125, 0.6875, 0.75, 0.6875, 0.8125, 0.6562, 0.8125, 0.6562, 0.75, 0.6875, 0.6875, 0.6875, 0.75, 0.6562, 0.75, 0.6562, 0.6875, 0.6562, 0.8125, 0.6562, 0.875, 0.625, 0.875, 0.625, 0.8125, 0.6562, 0.75, 0.6562, 0.8125, 0.625, 0.8125, 0.625, 0.75, 0.6562, 0.6875, 0.6562, 0.75, 0.625, 0.75, 0.625, 0.6875, 0.6562, 0.625, 0.6562, 0.6875, 0.625, 0.6875, 0.625, 0.625, 0.6562, 0.5625, 0.6562, 0.625, 0.625, 0.625, 0.625, 0.5625, 0.6562, 0.5625, 0.625, 0.5625, 0.625, 0.5256, 0.6562, 0.5256, 0.6562, 0.9375, 0.6406, 1.0, 0.625, 0.9375, 0.6562, 0.875, 0.6562, 0.9375, 0.625, 0.9375, 0.625, 0.875, 0.625, 0.5625, 0.625, 0.625, 0.5938, 0.625, 0.5938, 0.5625, 0.625, 0.5256, 0.625, 0.5625, 0.5938, 0.5625, 0.5938, 0.5256, 0.625, 0.9375, 0.6094, 1.0, 0.5938, 0.9375, 0.625, 0.875, 0.625, 0.9375, 0.5938, 0.9375, 0.5938, 0.875, 0.625, 0.8125, 0.625, 0.875, 0.5938, 0.875, 0.5938, 0.8125, 0.625, 0.75, 0.625, 0.8125, 0.5938, 0.8125, 0.5938, 0.75, 0.625, 0.6875, 0.625, 0.75, 0.5938, 0.75, 0.5938, 0.6875, 0.625, 0.625, 0.625, 0.6875, 0.5938, 0.6875, 0.5938, 0.625, 0.5938, 0.75, 0.5938, 0.8125, 0.5625, 0.8125, 0.5625, 0.75, 0.5938, 0.6875, 0.5938, 0.75, 0.5625, 0.75, 0.5625, 0.6875, 0.5938, 0.625, 0.5938, 0.6875, 0.5625, 0.6875, 0.5625, 0.625, 0.5938, 0.5625, 0.5938, 0.625, 0.5625, 0.625, 0.5625, 0.5625, 0.5938, 0.5256, 0.5938, 0.5625, 0.5625, 0.5625, 0.5625, 0.5256, 0.5938, 0.9375, 0.5781, 1.0, 0.5625, 0.9375, 0.5938, 0.875, 0.5938, 0.9375, 0.5625, 0.9375, 0.5625, 0.875, 0.5938, 0.8125, 0.5938, 0.875, 0.5625, 0.875, 0.5625, 0.8125, 0.5625, 0.5256, 0.5625, 0.5625, 0.5312, 0.5625, 0.5312, 0.5256, 0.5625, 0.9375, 0.5469, 1.0, 0.5312, 0.9375, 0.5625, 0.875, 0.5625, 0.9375, 0.5312, 0.9375, 0.5312, 0.875, 0.5625, 0.8125, 0.5625, 0.875, 0.5312, 0.875, 0.5312, 0.8125, 0.5625, 0.75, 0.5625, 0.8125, 0.5312, 0.8125, 0.5312, 0.75, 0.5625, 0.6875, 0.5625, 0.75, 0.5312, 0.75, 0.5312, 0.6875, 0.5625, 0.625, 0.5625, 0.6875, 0.5312, 0.6875, 0.5312, 0.625, 0.5625, 0.5625, 0.5625, 0.625, 0.5312, 0.625, 0.5312, 0.5625, 0.5312, 0.75, 0.5312, 0.8125, 0.5, 0.8125, 0.5, 0.75, 0.5312, 0.6875, 0.5312, 0.75, 0.5, 0.75, 0.5, 0.6875, 0.5312, 0.625, 0.5312, 0.6875, 0.5, 0.6875, 0.5, 0.625, 0.5312, 0.5625, 0.5312, 0.625, 0.5, 0.625, 0.5, 0.5625, 0.5312, 0.5256, 0.5312, 0.5625, 0.5, 0.5625, 0.5, 0.5256, 0.5312, 0.9375, 0.5156, 1.0, 0.5, 0.9375, 0.5312, 0.875, 0.5312, 0.9375, 0.5, 0.9375, 0.5, 0.875, 0.5312, 0.8125, 0.5312, 0.875, 0.5, 0.875, 0.5, 0.8125, 0.5, 0.5256, 0.5, 0.5625, 0.4688, 0.5625, 0.4688, 0.5256, 0.5, 0.9375, 0.4844, 1.0, 0.4688, 0.9375, 0.5, 0.875, 0.5, 0.9375, 0.4688, 0.9375, 0.4688, 0.875, 0.5, 0.8125, 0.5, 0.875, 0.4688, 0.875, 0.4688, 0.8125, 0.5, 0.75, 0.5, 0.8125, 0.4688, 0.8125, 0.4688, 0.75, 0.5, 0.6875, 0.5, 0.75, 0.4688, 0.75, 0.4687, 0.6875, 0.5, 0.625, 0.5, 0.6875, 0.4687, 0.6875, 0.4688, 0.625, 0.5, 0.5625, 0.5, 0.625, 0.4688, 0.625, 0.4688, 0.5625, 0.4687, 0.6875, 0.4688, 0.75, 0.4375, 0.75, 0.4375, 0.6875, 0.4688, 0.625, 0.4687, 0.6875, 0.4375, 0.6875, 0.4375, 0.625, 0.4688, 0.5625, 0.4688, 0.625, 0.4375, 0.625, 0.4375, 0.5625, 0.4688, 0.5256, 0.4688, 0.5625, 0.4375, 0.5625, 0.4375, 0.5256, 0.4688, 0.9375, 0.4531, 1.0, 0.4375, 0.9375, 0.4688, 0.875, 0.4688, 0.9375, 0.4375, 0.9375, 0.4375, 0.875, 0.4688, 0.8125, 0.4688, 0.875, 0.4375, 0.875, 0.4375, 0.8125, 0.4688, 0.75, 0.4688, 0.8125, 0.4375, 0.8125, 0.4375, 0.75, 0.4375, 0.9375, 0.4219, 1.0, 0.4062, 0.9375, 0.4375, 0.875, 0.4375, 0.9375, 0.4062, 0.9375, 0.4062, 0.875, 0.4375, 0.8125, 0.4375, 0.875, 0.4062, 0.875, 0.4062, 0.8125, 0.4375, 0.75, 0.4375, 0.8125, 0.4062, 0.8125, 0.4062, 0.75, 0.4375, 0.6875, 0.4375, 0.75, 0.4062, 0.75, 0.4062, 0.6875, 0.4375, 0.625, 0.4375, 0.6875, 0.4062, 0.6875, 0.4062, 0.625, 0.4375, 0.5625, 0.4375, 0.625, 0.4062, 0.625, 0.4062, 0.5625, 0.4375, 0.5256, 0.4375, 0.5625, 0.4062, 0.5625, 0.4062, 0.5256, 0.4062, 0.6875, 0.4062, 0.75, 0.375, 0.75, 0.375, 0.6875, 0.4062, 0.625, 0.4062, 0.6875, 0.375, 0.6875, 0.375, 0.625, 0.4062, 0.5625, 0.4062, 0.625, 0.375, 0.625, 0.375, 0.5625, 0.4062, 0.5256, 0.4062, 0.5625, 0.375, 0.5625, 0.375, 0.5256, 0.4062, 0.9375, 0.3906, 1.0, 0.375, 0.9375, 0.4062, 0.875, 0.4062, 0.9375, 0.375, 0.9375, 0.375, 0.875, 0.4062, 0.8125, 0.4062, 0.875, 0.375, 0.875, 0.375, 0.8125, 0.4062, 0.75, 0.4062, 0.8125, 0.375, 0.8125, 0.375, 0.75, 0.375, 0.875, 0.375, 0.9375, 0.3438, 0.9375, 0.3438, 0.875, 0.375, 0.8125, 0.375, 0.875, 0.3438, 0.875, 0.3438, 0.8125, 0.375, 0.75, 0.375, 0.8125, 0.3438, 0.8125, 0.3438, 0.75, 0.375, 0.6875, 0.375, 0.75, 0.3438, 0.75, 0.3438, 0.6875, 0.375, 0.625, 0.375, 0.6875, 0.3438, 0.6875, 0.3438, 0.625, 0.375, 0.5625, 0.375, 0.625, 0.3438, 0.625, 0.3438, 0.5625, 0.375, 0.5256, 0.375, 0.5625, 0.3438, 0.5625, 0.3437, 0.5256, 0.375, 0.9375, 0.3594, 1.0, 0.3438, 0.9375, 0.3438, 0.625, 0.3438, 0.6875, 0.3125, 0.6875, 0.3125, 0.625, 0.3438, 0.5625, 0.3438, 0.625, 0.3125, 0.625, 0.3125, 0.5625, 0.3437, 0.5256, 0.3438, 0.5625, 0.3125, 0.5625, 0.3125, 0.5256, 0.3438, 0.9375, 0.3281, 1.0, 0.3125, 0.9375, 0.3438, 0.875, 0.3438, 0.9375, 0.3125, 0.9375, 0.3125, 0.875, 0.3438, 0.8125, 0.3438, 0.875, 0.3125, 0.875, 0.3125, 0.8125, 0.3438, 0.75, 0.3438, 0.8125, 0.3125, 0.8125, 0.3125, 0.75, 0.3438, 0.6875, 0.3438, 0.75, 0.3125, 0.75, 0.3125, 0.6875, 0.3125, 0.8125, 0.3125, 0.875, 0.2812, 0.875, 0.2812, 0.8125, 0.3125, 0.75, 0.3125, 0.8125, 0.2812, 0.8125, 0.2812, 0.75, 0.3125, 0.6875, 0.3125, 0.75, 0.2812, 0.75, 0.2812, 0.6875, 0.3125, 0.625, 0.3125, 0.6875, 0.2812, 0.6875, 0.2812, 0.625, 0.3125, 0.5625, 0.3125, 0.625, 0.2812, 0.625, 0.2812, 0.5625, 0.3125, 0.5256, 0.3125, 0.5625, 0.2812, 0.5625, 0.2812, 0.5256, 0.3125, 0.9375, 0.2969, 1.0, 0.2812, 0.9375, 0.3125, 0.875, 0.3125, 0.9375, 0.2812, 0.9375, 0.2812, 0.875, 0.2812, 0.5625, 0.2812, 0.625, 0.25, 0.625, 0.25, 0.5625, 0.2812, 0.5256, 0.2812, 0.5625, 0.25, 0.5625, 0.25, 0.5256, 0.2812, 0.9375, 0.2656, 1.0, 0.25, 0.9375, 0.2812, 0.875, 0.2812, 0.9375, 0.25, 0.9375, 0.25, 0.875, 0.2812, 0.8125, 0.2812, 0.875, 0.25, 0.875, 0.25, 0.8125, 0.2812, 0.75, 0.2812, 0.8125, 0.25, 0.8125, 0.25, 0.75, 0.2812, 0.6875, 0.2812, 0.75, 0.25, 0.75, 0.25, 0.6875, 0.2812, 0.625, 0.2812, 0.6875, 0.25, 0.6875, 0.25, 0.625, 0.25, 0.8125, 0.25, 0.875, 0.2188, 0.875, 0.2188, 0.8125, 0.25, 0.75, 0.25, 0.8125, 0.2188, 0.8125, 0.2188, 0.75, 0.25, 0.6875, 0.25, 0.75, 0.2188, 0.75, 0.2188, 0.6875, 0.25, 0.625, 0.25, 0.6875, 0.2188, 0.6875, 0.2188, 0.625, 0.25, 0.5625, 0.25, 0.625, 0.2188, 0.625, 0.2188, 0.5625, 0.25, 0.5256, 0.25, 0.5625, 0.2188, 0.5625, 0.2187, 0.5256, 0.25, 0.9375, 0.2344, 1.0, 0.2188, 0.9375, 0.25, 0.875, 0.25, 0.9375, 0.2188, 0.9375, 0.2188, 0.875, 0.2188, 0.5625, 0.2188, 0.625, 0.1875, 0.625, 0.1875, 0.5625, 0.2187, 0.5256, 0.2188, 0.5625, 0.1875, 0.5625, 0.1875, 0.5256, 0.2188, 0.9375, 0.2031, 1.0, 0.1875, 0.9375, 0.2188, 0.875, 0.2188, 0.9375, 0.1875, 0.9375, 0.1875, 0.875, 0.2188, 0.8125, 0.2188, 0.875, 0.1875, 0.875, 0.1875, 0.8125, 0.2188, 0.75, 0.2188, 0.8125, 0.1875, 0.8125, 0.1875, 0.75, 0.2188, 0.6875, 0.2188, 0.75, 0.1875, 0.75, 0.1875, 0.6875, 0.2188, 0.625, 0.2188, 0.6875, 0.1875, 0.6875, 0.1875, 0.625, 0.1875, 0.75, 0.1875, 0.8125, 0.1562, 0.8125, 0.1562, 0.75, 0.1875, 0.6875, 0.1875, 0.75, 0.1562, 0.75, 0.1562, 0.6875, 0.1875, 0.625, 0.1875, 0.6875, 0.1562, 0.6875, 0.1563, 0.625, 0.1875, 0.5625, 0.1875, 0.625, 0.1563, 0.625, 0.1562, 0.5625, 0.1875, 0.5256, 0.1875, 0.5625, 0.1562, 0.5625, 0.1562, 0.5256, 0.1875, 0.9375, 0.1719, 1.0, 0.1563, 0.9375, 0.1875, 0.875, 0.1875, 0.9375, 0.1563, 0.9375, 0.1562, 0.875, 0.1875, 0.8125, 0.1875, 0.875, 0.1562, 0.875, 0.1562, 0.8125, 0.1562, 0.5256, 0.1562, 0.5625, 0.125, 0.5625, 0.125, 0.5256, 0.1563, 0.9375, 0.1406, 1.0, 0.125, 0.9375, 0.1562, 0.875, 0.1563, 0.9375, 0.125, 0.9375, 0.125, 0.875, 0.1562, 0.8125, 0.1562, 0.875, 0.125, 0.875, 0.125, 0.8125, 0.1562, 0.75, 0.1562, 0.8125, 0.125, 0.8125, 0.125, 0.75, 0.1562, 0.6875, 0.1562, 0.75, 0.125, 0.75, 0.125, 0.6875, 0.1563, 0.625, 0.1562, 0.6875, 0.125, 0.6875, 0.125, 0.625, 0.1562, 0.5625, 0.1563, 0.625, 0.125, 0.625, 0.125, 0.5625, 0.125, 0.75, 0.125, 0.8125, 0.09375, 0.8125, 0.09375, 0.75, 0.125, 0.6875, 0.125, 0.75, 0.09375, 0.75, 0.09375, 0.6875, 0.125, 0.625, 0.125, 0.6875, 0.09375, 0.6875, 0.09375, 0.625, 0.125, 0.5625, 0.125, 0.625, 0.09375, 0.625, 0.09375, 0.5625, 0.125, 0.5256, 0.125, 0.5625, 0.09375, 0.5625, 0.09375, 0.5256, 0.125, 0.9375, 0.1094, 1.0, 0.09375, 0.9375, 0.125, 0.875, 0.125, 0.9375, 0.09375, 0.9375, 0.09375, 0.875, 0.125, 0.8125, 0.125, 0.875, 0.09375, 0.875, 0.09375, 0.8125, 0.09375, 0.5256, 0.09375, 0.5625, 0.0625, 0.5625, 0.0625, 0.5256, 0.09375, 0.9375, 0.07812, 1.0, 0.0625, 0.9375, 0.09375, 0.875, 0.09375, 0.9375, 0.0625, 0.9375, 0.0625, 0.875, 0.09375, 0.8125, 0.09375, 0.875, 0.0625, 0.875, 0.0625, 0.8125, 0.09375, 0.75, 0.09375, 0.8125, 0.0625, 0.8125, 0.0625, 0.75, 0.09375, 0.6875, 0.09375, 0.75, 0.0625, 0.75, 0.0625, 0.6875, 0.09375, 0.625, 0.09375, 0.6875, 0.0625, 0.6875, 0.0625, 0.625, 0.09375, 0.5625, 0.09375, 0.625, 0.0625, 0.625, 0.0625, 0.5625, 0.0625, 0.6875, 0.0625, 0.75, 0.03125, 0.75, 0.03125, 0.6875, 0.0625, 0.625, 0.0625, 0.6875, 0.03125, 0.6875, 0.03125, 0.625, 0.0625, 0.5625, 0.0625, 0.625, 0.03125, 0.625, 0.03125, 0.5625, 0.0625, 0.5256, 0.0625, 0.5625, 0.03125, 0.5625, 0.03125, 0.5256, 0.0625, 0.9375, 0.04687, 1.0, 0.03125, 0.9375, 0.0625, 0.875, 0.0625, 0.9375, 0.03125, 0.9375, 0.03125, 0.875, 0.0625, 0.8125, 0.0625, 0.875, 0.03125, 0.875, 0.03125, 0.8125, 0.0625, 0.75, 0.0625, 0.8125, 0.03125, 0.8125, 0.03125, 0.75, 0.03125, 0.875, 0.03125, 0.9375, 0.0, 0.9375, 0.0, 0.875, 0.03125, 0.8125, 0.03125, 0.875, 0.0, 0.875, 0.0, 0.8125, 0.03125, 0.75, 0.03125, 0.8125, 0.0, 0.8125, 0.0, 0.75, 0.03125, 0.6875, 0.03125, 0.75, 0.0, 0.75, 0.0, 0.6875, 0.03125, 0.625, 0.03125, 0.6875, 0.0, 0.6875, 0.0, 0.625, 0.03125, 0.5625, 0.03125, 0.625, 0.0, 0.625, 0.0, 0.5625, 0.03125, 0.5256, 0.03125, 0.5625, 0.0, 0.5625, 0.0, 0.5256, 0.03125, 0.9375, 0.01562, 1.0, 0.0, 0.9375, 1.0, 0.625, 1.0, 0.6875, 0.9687, 0.6875, 0.9688, 0.625, 1.0, 0.5625, 1.0, 0.625, 0.9688, 0.625, 0.9687, 0.5625, 1.0, 0.5625, 0.9687, 0.5625, 0.9687, 0.5256, 1.0, 0.5256, 1.0, 0.9375, 0.9844, 1.0, 0.9688, 0.9375, 1.0, 0.875, 1.0, 0.9375, 0.9688, 0.9375, 0.9687, 0.875, 1.0, 0.8125, 1.0, 0.875, 0.9687, 0.875, 0.9687, 0.8125, 1.0, 0.75, 1.0, 0.8125, 0.9687, 0.8125, 0.9688, 0.75, 1.0, 0.6875, 1.0, 0.75, 0.9688, 0.75, 0.9687, 0.6875, 0.9687, 0.875, 0.9688, 0.9375, 0.9375, 0.9375, 0.9375, 0.875, 0.9687, 0.8125, 0.9687, 0.875, 0.9375, 0.875, 0.9375, 0.8125, 0.9688, 0.75, 0.9687, 0.8125, 0.9375, 0.8125, 0.9375, 0.75, 0.9687, 0.6875, 0.9688, 0.75, 0.9375, 0.75, 0.9375, 0.6875, 0.9688, 0.625, 0.9687, 0.6875, 0.9375, 0.6875, 0.9375, 0.625, 0.9687, 0.5625, 0.9688, 0.625, 0.9375, 0.625, 0.9375, 0.5625, 0.9687, 0.5625, 0.9375, 0.5625, 0.9375, 0.5256, 0.9687, 0.5256, 0.9688, 0.9375, 0.9531, 1.0, 0.9375, 0.9375, 0.9375, 0.625, 0.9375, 0.6875, 0.9062, 0.6875, 0.9062, 0.625, 0.9375, 0.5625, 0.9375, 0.625, 0.9062, 0.625, 0.9062, 0.5625, 0.9375, 0.5625, 0.9062, 0.5625, 0.9062, 0.5256, 0.9375, 0.5256, 0.9375, 0.9375, 0.9219, 1.0, 0.9062, 0.9375, 0.9375, 0.875, 0.9375, 0.9375, 0.9062, 0.9375, 0.9062, 0.875, 0.9375, 0.8125, 0.9375, 0.875, 0.9062, 0.875, 0.9062, 0.8125, 0.9375, 0.75, 0.9375, 0.8125, 0.9062, 0.8125, 0.9062, 0.75, 0.9375, 0.6875, 0.9375, 0.75, 0.9062, 0.75, 0.9062, 0.6875, 0.9062, 0.8125, 0.9062, 0.875, 0.875, 0.875, 0.875, 0.8125, 0.9062, 0.75, 0.9062, 0.8125, 0.875, 0.8125, 0.875, 0.75, 0.9062, 0.6875, 0.9062, 0.75, 0.875, 0.75, 0.875, 0.6875, 0.9062, 0.625, 0.9062, 0.6875, 0.875, 0.6875, 0.875, 0.625, 0.9062, 0.5625, 0.9062, 0.625, 0.875, 0.625, 0.875, 0.5625, 0.9062, 0.5625, 0.875, 0.5625, 0.875, 0.5256, 0.9062, 0.5256, 0.9062, 0.9375, 0.8906, 1.0, 0.875, 0.9375, 0.9062, 0.875, 0.9062, 0.9375, 0.875, 0.9375, 0.875, 0.875, 0.875, 0.5625, 0.875, 0.625, 0.8438, 0.625, 0.8437, 0.5625, 0.875, 0.5256, 0.875, 0.5625, 0.8437, 0.5625, 0.8437, 0.5256, 0.875, 0.9375, 0.8594, 1.0, 0.8438, 0.9375, 0.875, 0.875, 0.875, 0.9375, 0.8438, 0.9375, 0.8438, 0.875, 0.875, 0.8125, 0.875, 0.875, 0.8438, 0.875, 0.8437, 0.8125, 0.875, 0.75, 0.875, 0.8125, 0.8437, 0.8125, 0.8438, 0.75, 0.875, 0.6875, 0.875, 0.75, 0.8438, 0.75, 0.8437, 0.6875, 0.875, 0.625, 0.875, 0.6875, 0.8437, 0.6875, 0.8438, 0.625, 0.8437, 0.8125, 0.8438, 0.875, 0.8125, 0.875, 0.8125, 0.8125, 0.8438, 0.75, 0.8437, 0.8125, 0.8125, 0.8125, 0.8125, 0.75, 0.8437, 0.6875, 0.8438, 0.75, 0.8125, 0.75, 0.8125, 0.6875, 0.8438, 0.625, 0.8437, 0.6875, 0.8125, 0.6875, 0.8125, 0.625, 0.8437, 0.5625, 0.8438, 0.625, 0.8125, 0.625, 0.8125, 0.5625, 0.8437, 0.5256, 0.8437, 0.5625, 0.8125, 0.5625, 0.8125, 0.5256, 0.8438, 0.9375, 0.8281, 1.0, 0.8125, 0.9375, 0.8438, 0.875, 0.8438, 0.9375, 0.8125, 0.9375, 0.8125, 0.875, 0.8125, 0.5625, 0.8125, 0.625, 0.7812, 0.625, 0.7812, 0.5625, 0.8125, 0.5256, 0.8125, 0.5625, 0.7812, 0.5625, 0.7812, 0.5256, 0.8125, 0.9375, 0.7969, 1.0, 0.7812, 0.9375, 0.8125, 0.875, 0.8125, 0.9375, 0.7812, 0.9375, 0.7812, 0.875, 0.8125, 0.8125, 0.8125, 0.875, 0.7812, 0.875, 0.7812, 0.8125, 0.8125, 0.75, 0.8125, 0.8125, 0.7812, 0.8125, 0.7812, 0.75, 0.8125, 0.6875, 0.8125, 0.75, 0.7812, 0.75, 0.7812, 0.6875, 0.8125, 0.625, 0.8125, 0.6875, 0.7812, 0.6875, 0.7812, 0.625, 0.7812, 0.75, 0.7812, 0.8125, 0.75, 0.8125, 0.75, 0.75, 0.7812, 0.6875, 0.7812, 0.75, 0.75, 0.75, 0.75, 0.6875, 0.7812, 0.625, 0.7812, 0.6875, 0.75, 0.6875, 0.75, 0.625, 0.7812, 0.5625, 0.7812, 0.625, 0.75, 0.625, 0.75, 0.5625, 0.7812, 0.5256, 0.7812, 0.5625, 0.75, 0.5625, 0.75, 0.5256, 0.7812, 0.9375, 0.7656, 1.0, 0.75, 0.9375, 0.7812, 0.875, 0.7812, 0.9375, 0.75, 0.9375, 0.75, 0.875, 0.7812, 0.8125, 0.7812, 0.875, 0.75, 0.875, 0.75, 0.8125, 0.7742, 0.5034, 0.75, 0.501, 0.7258, 0.5034, 0.7025, 0.5104, 0.6811, 0.5219, 0.6623, 0.5373, 0.6469, 0.5561, 0.6354, 0.5775, 0.6284, 0.6008, 0.626, 0.625, 0.6284, 0.6492, 0.6354, 0.6725, 0.6469, 0.6939, 0.6623, 0.7127, 0.6811, 0.7281, 0.7025, 0.7396, 0.7258, 0.7466, 0.75, 0.749, 0.7742, 0.7466, 0.7975, 0.7396, 0.8189, 0.7281, 0.8377, 0.7127, 0.8531, 0.6939, 0.8646, 0.6725, 0.8716, 0.6492, 0.874, 0.625, 0.8716, 0.6008, 0.8646, 0.5775, 0.8531, 0.5561, 0.8377, 0.5373, 0.8189, 0.5219, 0.7975, 0.5104, 1.0, 0.5, 1.0, 1.0, 0.9688, 1.0, 0.9688, 0.5, 0.9688, 0.5, 0.9688, 1.0, 0.9375, 1.0, 0.9375, 0.5, 0.9375, 0.5, 0.9375, 1.0, 0.9062, 1.0, 0.9062, 0.5, 0.9062, 0.5, 0.9062, 1.0, 0.875, 1.0, 0.875, 0.5, 0.875, 0.5, 0.875, 1.0, 0.8438, 1.0, 0.8438, 0.5, 0.8438, 0.5, 0.8438, 1.0, 0.8125, 1.0, 0.8125, 0.5, 0.8125, 0.5, 0.8125, 1.0, 0.7812, 1.0, 0.7812, 0.5, 0.7812, 0.5, 0.7812, 1.0, 0.75, 1.0, 0.75, 0.5, 0.75, 0.5, 0.75, 1.0, 0.7188, 1.0, 0.7188, 0.5, 0.7188, 0.5, 0.7188, 1.0, 0.6875, 1.0, 0.6875, 0.5, 0.6875, 0.5, 0.6875, 1.0, 0.6562, 1.0, 0.6562, 0.5, 0.6562, 0.5, 0.6562, 1.0, 0.625, 1.0, 0.625, 0.5, 0.625, 0.5, 0.625, 1.0, 0.5938, 1.0, 0.5938, 0.5, 0.5938, 0.5, 0.5938, 1.0, 0.5625, 1.0, 0.5625, 0.5, 0.5625, 0.5, 0.5625, 1.0, 0.5312, 1.0, 0.5312, 0.5, 0.5312, 0.5, 0.5312, 1.0, 0.5, 1.0, 0.5, 0.5, 0.5, 0.5, 0.5, 1.0, 0.4688, 1.0, 0.4688, 0.5, 0.4688, 0.5, 0.4688, 1.0, 0.4375, 1.0, 0.4375, 0.5, 0.4375, 0.5, 0.4375, 1.0, 0.4062, 1.0, 0.4062, 0.5, 0.4062, 0.5, 0.4062, 1.0, 0.375, 1.0, 0.375, 0.5, 0.375, 0.5, 0.375, 1.0, 0.3438, 1.0, 0.3438, 0.5, 0.3438, 0.5, 0.3438, 1.0, 0.3125, 1.0, 0.3125, 0.5, 0.3125, 0.5, 0.3125, 1.0, 0.2812, 1.0, 0.2812, 0.5, 0.2812, 0.5, 0.2812, 1.0, 0.25, 1.0, 0.25, 0.5, 0.25, 0.5, 0.25, 1.0, 0.2188, 1.0, 0.2188, 0.5, 0.2188, 0.5, 0.2188, 1.0, 0.1875, 1.0, 0.1875, 0.5, 0.1875, 0.5, 0.1875, 1.0, 0.1562, 1.0, 0.1562, 0.5, 0.1562, 0.5, 0.1562, 1.0, 0.125, 1.0, 0.125, 0.5, 0.125, 0.5, 0.125, 1.0, 0.09375, 1.0, 0.09375, 0.5, 0.09375, 0.5, 0.09375, 1.0, 0.0625, 1.0, 0.0625, 0.5, 0.3833, 0.4496, 0.3418, 0.4717, 0.2968, 0.4854, 0.25, 0.49, 0.2032, 0.4854, 0.1582, 0.4717, 0.1167, 0.4496, 0.08029, 0.4197, 0.05045, 0.3833, 0.02827, 0.3418, 0.01461, 0.2968, 0.01, 0.25, 0.01461, 0.2032, 0.02827, 0.1582, 0.05045, 0.1167, 0.08029, 0.08029, 0.1167, 0.05045, 0.1582, 0.02827, 0.2032, 0.01461, 0.25, 0.01, 0.2968, 0.01461, 0.3418, 0.02827, 0.3833, 0.05045, 0.4197, 0.08029, 0.4496, 0.1167, 0.4717, 0.1582, 0.4854, 0.2032, 0.49, 0.25, 0.4854, 0.2968, 0.4717, 0.3418, 0.4496, 0.3833, 0.4197, 0.4197, 0.0625, 0.5, 0.0625, 1.0, 0.03125, 1.0, 0.03125, 0.5, 0.03125, 0.5, 0.03125, 1.0, 0.0, 1.0, 0.0, 0.5, 0.7032, 0.4854, 0.75, 0.49, 0.7968, 0.4854, 0.8418, 0.4717, 0.8833, 0.4496, 0.9197, 0.4197, 0.9496, 0.3833, 0.9717, 0.3418, 0.9854, 0.2968, 0.99, 0.25, 0.9854, 0.2032, 0.9717, 0.1582, 0.9496, 0.1167, 0.9197, 0.08029, 0.8833, 0.05045, 0.8418, 0.02827, 0.7968, 0.01461, 0.75, 0.01, 0.7032, 0.01461, 0.6582, 0.02827, 0.6167, 0.05045, 0.5803, 0.08029, 0.5504, 0.1167, 0.5283, 0.1582, 0.5146, 0.2032, 0.51, 0.25, 0.5146, 0.2968, 0.5283, 0.3418, 0.5504, 0.3833, 0.5803, 0.4197, 0.6167, 0.4496, 0.6582, 0.4717])
me_sphere.update()
me_cylinder_001 = bpy.data.meshes.new('Cylinder.001')
me_cylinder_001.from_pydata([(0.0, 1.0, -1.0), (0.0, 1.0, 1.0), (0.1951, 0.9808, -1.0), (0.1951, 0.9808, 1.0), (0.3827, 0.9239, -1.0), (0.3827, 0.9239, 1.0), (0.5556, 0.8315, -1.0), (0.5556, 0.8315, 1.0), (0.7071, 0.7071, -1.0), (0.7071, 0.7071, 1.0), (0.8315, 0.5556, -1.0), (0.8315, 0.5556, 1.0), (0.9239, 0.3827, -1.0), (0.9239, 0.3827, 1.0), (0.9808, 0.1951, -1.0), (0.9808, 0.1951, 1.0), (1.0, 0.0, -1.0), (1.0, 0.0, 1.0), (0.9808, -0.1951, -1.0), (0.9808, -0.1951, 1.0), (0.9239, -0.3827, -1.0), (0.9239, -0.3827, 1.0), (0.8315, -0.5556, -1.0), (0.8315, -0.5556, 1.0), (0.7071, -0.7071, -1.0), (0.7071, -0.7071, 1.0), (0.5556, -0.8315, -1.0), (0.5556, -0.8315, 1.0), (0.3827, -0.9239, -1.0), (0.3827, -0.9239, 1.0), (0.1951, -0.9808, -1.0), (0.1951, -0.9808, 1.0), (0.0, -1.0, -1.0), (0.0, -1.0, 1.0), (-0.1951, -0.9808, -1.0), (-0.1951, -0.9808, 1.0), (-0.3827, -0.9239, -1.0), (-0.3827, -0.9239, 1.0), (-0.5556, -0.8315, -1.0), (-0.5556, -0.8315, 1.0), (-0.7071, -0.7071, -1.0), (-0.7071, -0.7071, 1.0), (-0.8315, -0.5556, -1.0), (-0.8315, -0.5556, 1.0), (-0.9239, -0.3827, -1.0), (-0.9239, -0.3827, 1.0), (-0.9808, -0.1951, -1.0), (-0.9808, -0.1951, 1.0), (-1.0, 0.0, -1.0), (-1.0, 0.0, 1.0), (-0.9808, 0.1951, -1.0), (-0.9808, 0.1951, 1.0), (-0.9239, 0.3827, -1.0), (-0.9239, 0.3827, 1.0), (-0.8315, 0.5556, -1.0), (-0.8315, 0.5556, 1.0), (-0.7071, 0.7071, -1.0), (-0.7071, 0.7071, 1.0), (-0.5556, 0.8315, -1.0), (-0.5556, 0.8315, 1.0), (-0.3827, 0.9239, -1.0), (-0.3827, 0.9239, 1.0), (-0.1951, 0.9808, -1.0), (-0.1951, 0.9808, 1.0)], [], [(0, 1, 3, 2), (2, 3, 5, 4), (4, 5, 7, 6), (6, 7, 9, 8), (8, 9, 11, 10), (10, 11, 13, 12), (12, 13, 15, 14), (14, 15, 17, 16), (16, 17, 19, 18), (18, 19, 21, 20), (20, 21, 23, 22), (22, 23, 25, 24), (24, 25, 27, 26), (26, 27, 29, 28), (28, 29, 31, 30), (30, 31, 33, 32), (32, 33, 35, 34), (34, 35, 37, 36), (36, 37, 39, 38), (38, 39, 41, 40), (40, 41, 43, 42), (42, 43, 45, 44), (44, 45, 47, 46), (46, 47, 49, 48), (48, 49, 51, 50), (50, 51, 53, 52), (52, 53, 55, 54), (54, 55, 57, 56), (56, 57, 59, 58), (58, 59, 61, 60), (3, 1, 63, 61, 59, 57, 55, 53, 51, 49, 47, 45, 43, 41, 39, 37, 35, 33, 31, 29, 27, 25, 23, 21, 19, 17, 15, 13, 11, 9, 7, 5), (60, 61, 63, 62), (62, 63, 1, 0), (0, 2, 4, 6, 8, 10, 12, 14, 16, 18, 20, 22, 24, 26, 28, 30, 32, 34, 36, 38, 40, 42, 44, 46, 48, 50, 52, 54, 56, 58, 60, 62)])
_uv = me_cylinder_001.uv_layers.new(name='UVMap')
_uv.uv.foreach_set('vector', [1.0, 0.5, 1.0, 1.0, 0.9688, 1.0, 0.9688, 0.5, 0.9688, 0.5, 0.9688, 1.0, 0.9375, 1.0, 0.9375, 0.5, 0.9375, 0.5, 0.9375, 1.0, 0.9062, 1.0, 0.9062, 0.5, 0.9062, 0.5, 0.9062, 1.0, 0.875, 1.0, 0.875, 0.5, 0.875, 0.5, 0.875, 1.0, 0.8438, 1.0, 0.8438, 0.5, 0.8438, 0.5, 0.8438, 1.0, 0.8125, 1.0, 0.8125, 0.5, 0.8125, 0.5, 0.8125, 1.0, 0.7812, 1.0, 0.7812, 0.5, 0.7812, 0.5, 0.7812, 1.0, 0.75, 1.0, 0.75, 0.5, 0.75, 0.5, 0.75, 1.0, 0.7188, 1.0, 0.7188, 0.5, 0.7188, 0.5, 0.7188, 1.0, 0.6875, 1.0, 0.6875, 0.5, 0.6875, 0.5, 0.6875, 1.0, 0.6562, 1.0, 0.6562, 0.5, 0.6562, 0.5, 0.6562, 1.0, 0.625, 1.0, 0.625, 0.5, 0.625, 0.5, 0.625, 1.0, 0.5938, 1.0, 0.5938, 0.5, 0.5938, 0.5, 0.5938, 1.0, 0.5625, 1.0, 0.5625, 0.5, 0.5625, 0.5, 0.5625, 1.0, 0.5312, 1.0, 0.5312, 0.5, 0.5312, 0.5, 0.5312, 1.0, 0.5, 1.0, 0.5, 0.5, 0.5, 0.5, 0.5, 1.0, 0.4688, 1.0, 0.4688, 0.5, 0.4688, 0.5, 0.4688, 1.0, 0.4375, 1.0, 0.4375, 0.5, 0.4375, 0.5, 0.4375, 1.0, 0.4062, 1.0, 0.4062, 0.5, 0.4062, 0.5, 0.4062, 1.0, 0.375, 1.0, 0.375, 0.5, 0.375, 0.5, 0.375, 1.0, 0.3438, 1.0, 0.3438, 0.5, 0.3438, 0.5, 0.3438, 1.0, 0.3125, 1.0, 0.3125, 0.5, 0.3125, 0.5, 0.3125, 1.0, 0.2812, 1.0, 0.2812, 0.5, 0.2812, 0.5, 0.2812, 1.0, 0.25, 1.0, 0.25, 0.5, 0.25, 0.5, 0.25, 1.0, 0.2188, 1.0, 0.2188, 0.5, 0.2188, 0.5, 0.2188, 1.0, 0.1875, 1.0, 0.1875, 0.5, 0.1875, 0.5, 0.1875, 1.0, 0.1562, 1.0, 0.1562, 0.5, 0.1562, 0.5, 0.1562, 1.0, 0.125, 1.0, 0.125, 0.5, 0.125, 0.5, 0.125, 1.0, 0.09375, 1.0, 0.09375, 0.5, 0.09375, 0.5, 0.09375, 1.0, 0.0625, 1.0, 0.0625, 0.5, 0.2968, 0.4854, 0.25, 0.49, 0.2032, 0.4854, 0.1582, 0.4717, 0.1167, 0.4496, 0.08029, 0.4197, 0.05045, 0.3833, 0.02827, 0.3418, 0.01461, 0.2968, 0.01, 0.25, 0.01461, 0.2032, 0.02827, 0.1582, 0.05045, 0.1167, 0.08029, 0.08029, 0.1167, 0.05045, 0.1582, 0.02827, 0.2032, 0.01461, 0.25, 0.01, 0.2968, 0.01461, 0.3418, 0.02827, 0.3833, 0.05045, 0.4197, 0.08029, 0.4496, 0.1167, 0.4717, 0.1582, 0.4854, 0.2032, 0.49, 0.25, 0.4854, 0.2968, 0.4717, 0.3418, 0.4496, 0.3833, 0.4197, 0.4197, 0.3833, 0.4496, 0.3418, 0.4717, 0.0625, 0.5, 0.0625, 1.0, 0.03125, 1.0, 0.03125, 0.5, 0.03125, 0.5, 0.03125, 1.0, 0.0, 1.0, 0.0, 0.5, 0.75, 0.49, 0.7968, 0.4854, 0.8418, 0.4717, 0.8833, 0.4496, 0.9197, 0.4197, 0.9496, 0.3833, 0.9717, 0.3418, 0.9854, 0.2968, 0.99, 0.25, 0.9854, 0.2032, 0.9717, 0.1582, 0.9496, 0.1167, 0.9197, 0.08029, 0.8833, 0.05045, 0.8418, 0.02827, 0.7968, 0.01461, 0.75, 0.01, 0.7032, 0.01461, 0.6582, 0.02827, 0.6167, 0.05045, 0.5803, 0.08029, 0.5504, 0.1167, 0.5283, 0.1582, 0.5146, 0.2032, 0.51, 0.25, 0.5146, 0.2968, 0.5283, 0.3418, 0.5504, 0.3833, 0.5803, 0.4197, 0.6167, 0.4496, 0.6582, 0.4717, 0.7032, 0.4854])
me_cylinder_001.materials.append(mat_material)
me_cylinder_001.update()

# ---- objects
ob_cylinder = bpy.data.objects.new('Cylinder', me_cylinder)
ob_sphere = bpy.data.objects.new('Sphere', me_sphere)
ob_cylinder_001 = bpy.data.objects.new('Cylinder.001', me_cylinder_001)

# ---- transforms, parenting, visibility, modifiers, constraints
ob_cylinder.location = (0.0, 0.0, 0.0)
ob_cylinder.scale = (1.0, 1.05, 0.01)
ob_sphere.location = (0.0, 0.0, 0.41)
ob_sphere.scale = (0.56, 0.71, 0.18)
ob_cylinder_001.location = (0.0, 0.0, 0.04)
ob_cylinder_001.scale = (0.56, 0.73, 0.03)

# ---- collection membership
col_collection.objects.link(ob_cylinder)
col_collection.objects.link(ob_sphere)
col_collection.objects.link(ob_cylinder_001)

# ---- scene / render settings (as saved in the file)
scene.frame_start = 1; scene.frame_end = 250; scene.frame_set(1)
scene.render.engine = 'BLENDER_EEVEE_NEXT'
scene.cycles.sampling_pattern = 'TABULATED_SOBOL'
scene.eevee.ray_tracing_options.trace_max_roughness = 0.0
bpy.context.view_layer.update()

# ---- added for rendering (the .blend has no active camera and no usable light): camera, sun
cam_auto = bpy.data.cameras.new('AutoCamera')
cam_auto.lens = 50.0
cam_auto.sensor_width = 36.0
cam_auto.clip_end = 1000.0
ob_auto_camera = bpy.data.objects.new('AutoCamera', cam_auto)
scene.collection.objects.link(ob_auto_camera)
ob_auto_camera.location = (2.73944, -3.28732, 2.48011)
ob_auto_camera.rotation_euler = (1.09748, -7.21219e-08, 0.694738)
scene.camera = ob_auto_camera
light_auto_sun = bpy.data.lights.new('AutoSun', 'SUN')
light_auto_sun.energy = 3.0
light_auto_sun.angle = 0.0523599
ob_auto_sun = bpy.data.objects.new('AutoSun', light_auto_sun)
scene.collection.objects.link(ob_auto_sun)
ob_auto_sun.rotation_euler = (0.872665, 0.174533, 0.523599)
bpy.context.view_layer.update()
